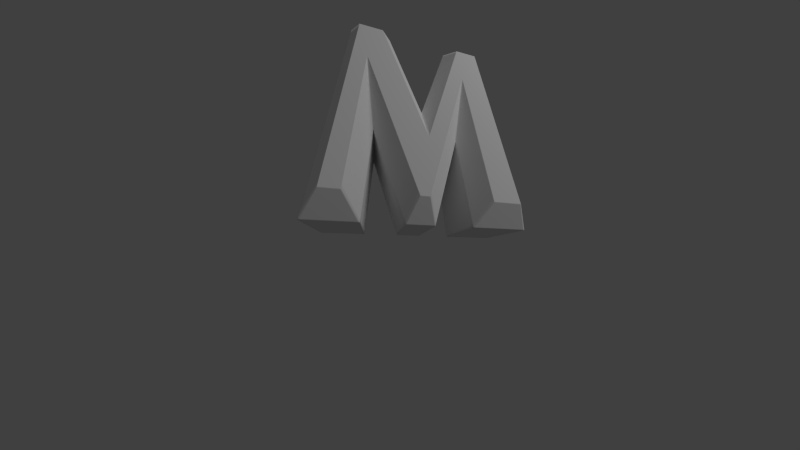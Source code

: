 # Source: moss.blend  (saved by Blender 2.61.0; exported with 4.5.12 LTS)
import bpy
from mathutils import Matrix  # noqa: F401  (used for matrix-valued properties, if any)

bpy.ops.wm.read_factory_settings(use_empty=True)
scene = bpy.context.scene
scene.name = 'Scene'

# ---- collections
col_collection_1 = bpy.data.collections.new('Collection 1'); scene.collection.children.link(col_collection_1)

# ---- materials (node trees are filled in below, after node groups)
mat_material = bpy.data.materials.new('Material')
mat_material.alpha_threshold = 0.0
mat_material.use_transparent_shadow = False
mat_material.roughness = 0.5
mat_material.specular_intensity = 0.2
mat_material.line_color = (0.0, 0.0, 0.0, 1.0)

# ---- material node trees

# ---- world
world_world = bpy.data.worlds.new('World'); scene.world = world_world
world_world.color = (0.05088, 0.05088, 0.05088)
world_world.use_sun_shadow = False
world_world.sun_shadow_jitter_overblur = 0.0
world_world.cycles.sampling_method = 'MANUAL'
world_world.cycles.sample_map_resolution = 256

# ---- cameras
cam_camera = bpy.data.cameras.new('Camera')
cam_camera.clip_end = 100.0
cam_camera.lens = 5.399
cam_camera.sensor_width = 32.0
cam_camera.sensor_height = 18.0
cam_camera.ortho_scale = 7.314
cam_camera.dof.focus_distance = 0.0
cam_camera.dof.aperture_fstop = 128.0

# ---- lights
light_lamp = bpy.data.lights.new('Lamp', 'POINT')
light_lamp.transmission_factor = 0.0
light_lamp.cutoff_distance = 30.0
light_lamp.energy = 100.0
light_lamp.shadow_buffer_clip_start = 1.001
light_lamp.shadow_soft_size = 1.0
light_lamp.shadow_maximum_resolution = 0.006
light_lamp.use_absolute_resolution = True
light_lamp.cycles.use_multiple_importance_sampling = False

# ---- meshes
me_mesh = bpy.data.meshes.new('Mesh')
me_mesh.from_pydata([(0.3793, 1.311e-09, 0.08), (0.2989, 0.2245, 0.08), (0.198, 1.311e-09, 0.08), (0.1807, 1.311e-09, 0.08), (0.07535, 0.2245, 0.08), (0.02331, 1.311e-09, 0.08), (0.05172, 0.2963, 0.08), (0.105, 0.2963, 0.08), (0.2989, 0.2245, -0.08), (0.02331, 1.311e-09, -0.08), (0.05172, 0.2963, -0.08), (0.2963, 0.2963, -0.08), (0.3793, 1.311e-09, -0.08), (0.3215, 1.311e-09, -0.08), (0.2944, -0.03, -0.05), (0.198, 1.311e-09, -0.08), (0.2174, -0.03, -0.05), (0.1807, 1.311e-09, -0.08), (0.07535, 0.2245, -0.08), (0.09573, 0.1104, -0.05), (0.05619, 1.311e-09, -0.08), (0.105, 0.2963, -0.08), (0.2031, 0.0878, -0.08), (0.2768, 0.3263, -0.05), (0.3483, 0.2963, -0.08), (0.3754, 0.3263, -0.05), (0.4126, -0.03, -0.05), (0.2944, -0.03, 0.05), (0.2803, 0.1099, -0.05), (0.2803, 0.1099, 0.05), (0.1617, -0.03, -0.05), (0.1617, -0.03, 0.05), (0.09573, 0.1104, 0.05), (0.08374, -0.03, -0.05), (0.08374, -0.03, 0.05), (-0.009707, -0.03, -0.05), (0.02446, 0.3263, -0.05), (0.1241, 0.3263, -0.05), (0.2024, 0.1598, -0.05), (0.3754, 0.3263, 0.05), (0.4126, -0.03, 0.05), (0.3215, 1.311e-09, 0.08), (0.2174, -0.03, 0.05), (0.05619, 1.311e-09, 0.08), (-0.009707, -0.03, 0.05), (0.02446, 0.3263, 0.05), (0.1241, 0.3263, 0.05), (0.2024, 0.1598, 0.05), (0.2031, 0.0878, 0.08), (0.2768, 0.3263, 0.05), (0.2963, 0.2963, 0.08), (0.3483, 0.2963, 0.08)], [], [(5, 4, 6), (4, 7, 6), (4, 48, 7), (48, 51, 50), (48, 1, 51), (1, 0, 51), (5, 43, 4), (3, 48, 4), (48, 2, 1), (41, 0, 1), (3, 2, 48), (18, 9, 10), (21, 18, 10), (22, 18, 21), (24, 22, 11), (8, 22, 24), (12, 8, 24), (20, 9, 18), (22, 17, 18), (15, 22, 8), (12, 13, 8), (15, 17, 22), (26, 14, 13, 12), (14, 28, 8, 13), (28, 16, 15, 8), (16, 30, 17, 15), (30, 19, 18, 17), (19, 33, 20, 18), (33, 35, 9, 20), (35, 36, 10, 9), (36, 37, 21, 10), (37, 38, 22, 21), (38, 23, 11, 22), (23, 25, 24, 11), (25, 26, 12, 24), (40, 27, 14, 26), (27, 29, 28, 14), (29, 42, 16, 28), (42, 31, 30, 16), (31, 32, 19, 30), (32, 34, 33, 19), (34, 44, 35, 33), (44, 45, 36, 35), (45, 46, 37, 36), (46, 47, 38, 37), (47, 49, 23, 38), (49, 39, 25, 23), (39, 40, 26, 25), (0, 41, 27, 40), (41, 1, 29, 27), (1, 2, 42, 29), (2, 3, 31, 42), (3, 4, 32, 31), (4, 43, 34, 32), (43, 5, 44, 34), (5, 6, 45, 44), (6, 7, 46, 45), (7, 48, 47, 46), (48, 50, 49, 47), (50, 51, 39, 49), (51, 0, 40, 39)])
me_mesh.polygons.foreach_set('use_smooth', [0, 0, 0, 0, 0, 0, 0, 0, 0, 0, 0, 0, 0, 0, 0, 0, 0, 0, 0, 0, 0, 0, 1, 1, 1, 1, 1, 1, 1, 1, 1, 1, 1, 1, 1, 1, 1, 1, 1, 1, 1, 1, 1, 1, 1, 1, 1, 1, 1, 1, 1, 1, 1, 1, 1, 1, 1, 1, 1, 1, 1])
_uv = me_mesh.uv_layers.new(name='UVMap')
_uv.uv.foreach_set('vector', [0.5198, 0.5, 0.5458, 0.6122, 0.534, 0.6481, 0.5458, 0.6122, 0.5607, 0.6481, 0.534, 0.6481, 0.5458, 0.6122, 0.6097, 0.5439, 0.5607, 0.6481, 0.6097, 0.5439, 0.6823, 0.6481, 0.6563, 0.6481, 0.6097, 0.5439, 0.6576, 0.6122, 0.6823, 0.6481, 0.6576, 0.6122, 0.6978, 0.5, 0.6823, 0.6481, 0.5198, 0.5, 0.5363, 0.5, 0.5458, 0.6122, 0.5985, 0.5, 0.6097, 0.5439, 0.5458, 0.6122, 0.6097, 0.5439, 0.6071, 0.5, 0.6576, 0.6122, 0.6689, 0.5, 0.6978, 0.5, 0.6576, 0.6122, 0.5985, 0.5, 0.6071, 0.5, 0.6097, 0.5439, 0.5458, 0.6122, 0.5198, 0.5, 0.534, 0.6481, 0.5607, 0.6481, 0.5458, 0.6122, 0.534, 0.6481, 0.6097, 0.5439, 0.5458, 0.6122, 0.5607, 0.6481, 0.6823, 0.6481, 0.6097, 0.5439, 0.6563, 0.6481, 0.6576, 0.6122, 0.6097, 0.5439, 0.6823, 0.6481, 0.6978, 0.5, 0.6576, 0.6122, 0.6823, 0.6481, 0.5363, 0.5, 0.5198, 0.5, 0.5458, 0.6122, 0.6097, 0.5439, 0.5985, 0.5, 0.5458, 0.6122, 0.6071, 0.5, 0.6097, 0.5439, 0.6576, 0.6122, 0.6978, 0.5, 0.6689, 0.5, 0.6576, 0.6122, 0.6071, 0.5, 0.5985, 0.5, 0.6097, 0.5439, 0.7145, 0.485, 0.6554, 0.485, 0.6689, 0.5, 0.6978, 0.5, 0.6554, 0.485, 0.6483, 0.555, 0.6576, 0.6122, 0.6689, 0.5, 0.6483, 0.555, 0.6168, 0.485, 0.6071, 0.5, 0.6576, 0.6122, 0.6168, 0.485, 0.589, 0.485, 0.5985, 0.5, 0.6071, 0.5, 0.589, 0.485, 0.556, 0.5552, 0.5458, 0.6122, 0.5985, 0.5, 0.556, 0.5552, 0.55, 0.485, 0.5363, 0.5, 0.5458, 0.6122, 0.55, 0.485, 0.5033, 0.485, 0.5198, 0.5, 0.5363, 0.5, 0.5033, 0.485, 0.5204, 0.6631, 0.534, 0.6481, 0.5198, 0.5, 0.5204, 0.4906, 0.5702, 0.4906, 0.5607, 0.4756, 0.534, 0.4756, 0.5702, 0.6631, 0.6093, 0.5799, 0.6097, 0.5439, 0.5607, 0.6481, 0.6093, 0.5799, 0.6466, 0.6631, 0.6563, 0.6481, 0.6097, 0.5439, 0.6466, 0.4906, 0.6958, 0.4906, 0.6823, 0.4756, 0.6563, 0.4756, 0.6958, 0.6631, 0.7145, 0.485, 0.6978, 0.5, 0.6823, 0.6481, 0.7145, 0.5406, 0.6554, 0.5406, 0.6554, 0.4906, 0.7145, 0.4906, 0.485, 0.5406, 0.555, 0.5406, 0.555, 0.4906, 0.485, 0.4906, 0.555, 0.5406, 0.485, 0.5406, 0.485, 0.4906, 0.555, 0.4906, 0.6168, 0.5406, 0.589, 0.5406, 0.589, 0.4906, 0.6168, 0.4906, 0.485, 0.5406, 0.5552, 0.5406, 0.5552, 0.4906, 0.485, 0.4906, 0.5552, 0.5406, 0.485, 0.5406, 0.485, 0.4906, 0.5552, 0.4906, 0.55, 0.5406, 0.5033, 0.5406, 0.5033, 0.4906, 0.55, 0.4906, 0.485, 0.5406, 0.6631, 0.5406, 0.6631, 0.4906, 0.485, 0.4906, 0.5204, 0.5406, 0.5702, 0.5406, 0.5702, 0.4906, 0.5204, 0.4906, 0.6631, 0.5406, 0.5799, 0.5406, 0.5799, 0.4906, 0.6631, 0.4906, 0.5799, 0.5406, 0.6631, 0.5406, 0.6631, 0.4906, 0.5799, 0.4906, 0.6466, 0.5406, 0.6958, 0.5406, 0.6958, 0.4906, 0.6466, 0.4906, 0.6631, 0.5406, 0.485, 0.5406, 0.485, 0.4906, 0.6631, 0.4906, 0.6978, 0.5, 0.6689, 0.5, 0.6554, 0.485, 0.7145, 0.485, 0.6689, 0.5, 0.6576, 0.6122, 0.6483, 0.555, 0.6554, 0.485, 0.6576, 0.6122, 0.6071, 0.5, 0.6168, 0.485, 0.6483, 0.555, 0.6071, 0.5, 0.5985, 0.5, 0.589, 0.485, 0.6168, 0.485, 0.5985, 0.5, 0.5458, 0.6122, 0.556, 0.5552, 0.589, 0.485, 0.5458, 0.6122, 0.5363, 0.5, 0.55, 0.485, 0.556, 0.5552, 0.5363, 0.5, 0.5198, 0.5, 0.5033, 0.485, 0.55, 0.485, 0.5198, 0.5, 0.534, 0.6481, 0.5204, 0.6631, 0.5033, 0.485, 0.534, 0.5556, 0.5607, 0.5556, 0.5702, 0.5406, 0.5204, 0.5406, 0.5607, 0.6481, 0.6097, 0.5439, 0.6093, 0.5799, 0.5702, 0.6631, 0.6097, 0.5439, 0.6563, 0.6481, 0.6466, 0.6631, 0.6093, 0.5799, 0.6563, 0.5556, 0.6823, 0.5556, 0.6958, 0.5406, 0.6466, 0.5406, 0.6823, 0.6481, 0.6978, 0.5, 0.7145, 0.485, 0.6958, 0.6631])
me_mesh.materials.append(mat_material)
me_mesh.use_remesh_preserve_volume = False
me_mesh.use_remesh_preserve_attributes = False
me_mesh.use_mirror_vertex_groups = False
me_mesh.update()

# ---- objects
ob_text = bpy.data.objects.new('Text', me_mesh)
ob_lamp = bpy.data.objects.new('Lamp', light_lamp)
ob_camera = bpy.data.objects.new('Camera', cam_camera)

# ---- transforms, parenting, visibility, modifiers, constraints
ob_text.location = (0.01631, -9.451e-09, 0.0312)
ob_text.rotation_euler = (1.571, 0.0, 0.0)
ob_text.scale = (2.0, 2.859, 2.0)
ob_text.lineart.crease_threshold = 0.0
_m = ob_text.modifiers.new('Subsurf', 'SUBSURF')
_m.uv_smooth = 'PRESERVE_CORNERS'
_m.subdivision_type = 'SIMPLE'
_m.levels = 3
_m.render_levels = 5
_m.show_only_control_edges = False
_m = ob_text.modifiers.new('Displace', 'DISPLACE')
_m.strength = 0.05
_m.direction = 'RGB_TO_XYZ'
ob_lamp.location = (2.129, -2.243, 1.417)
ob_lamp.rotation_euler = (0.6503, 0.05522, 1.866)
ob_lamp.lock_rotations_4d = False
ob_lamp.empty_display_type = 'ARROWS'
ob_lamp.color = (0.0, 0.0, 0.0, 0.0)
ob_lamp.lineart.crease_threshold = 0.0
ob_camera.location = (0.2407, -0.5471, -0.1787)
ob_camera.rotation_euler = (1.833, 0.0, -0.1745)
ob_camera.lock_rotations_4d = False
ob_camera.empty_display_type = 'ARROWS'
ob_camera.color = (0.0, 0.0, 0.0, 0.0)
ob_camera.display_type = 'WIRE'
ob_camera.lineart.crease_threshold = 0.0

# ---- collection membership
col_collection_1.objects.link(ob_text)
col_collection_1.objects.link(ob_lamp)
col_collection_1.objects.link(ob_camera)

# ---- scene / render settings (as saved in the file)
scene.camera = ob_camera
scene.frame_start = 1; scene.frame_end = 250; scene.frame_set(2)
scene.render.engine = 'BLENDER_EEVEE_NEXT'
scene.render.image_settings.color_mode = 'RGB'
scene.render.image_settings.compression = 90
scene.render.resolution_percentage = 50
scene.render.dither_intensity = 0.0
scene.render.bake_margin = 2
scene.render.bake_bias = 0.0
scene.cycles.use_denoising = False
scene.cycles.samples = 10
scene.cycles.sampling_pattern = 'TABULATED_SOBOL'
scene.cycles.light_sampling_threshold = 0.0
scene.cycles.use_adaptive_sampling = False
scene.cycles.use_light_tree = False
scene.cycles.blur_glossy = 0.0
scene.cycles.volume_bounces = 1
scene.cycles.pixel_filter_type = 'GAUSSIAN'
scene.cycles.sample_clamp_indirect = 0.0
scene.view_settings.view_transform = 'Standard'
bpy.context.view_layer.update()
